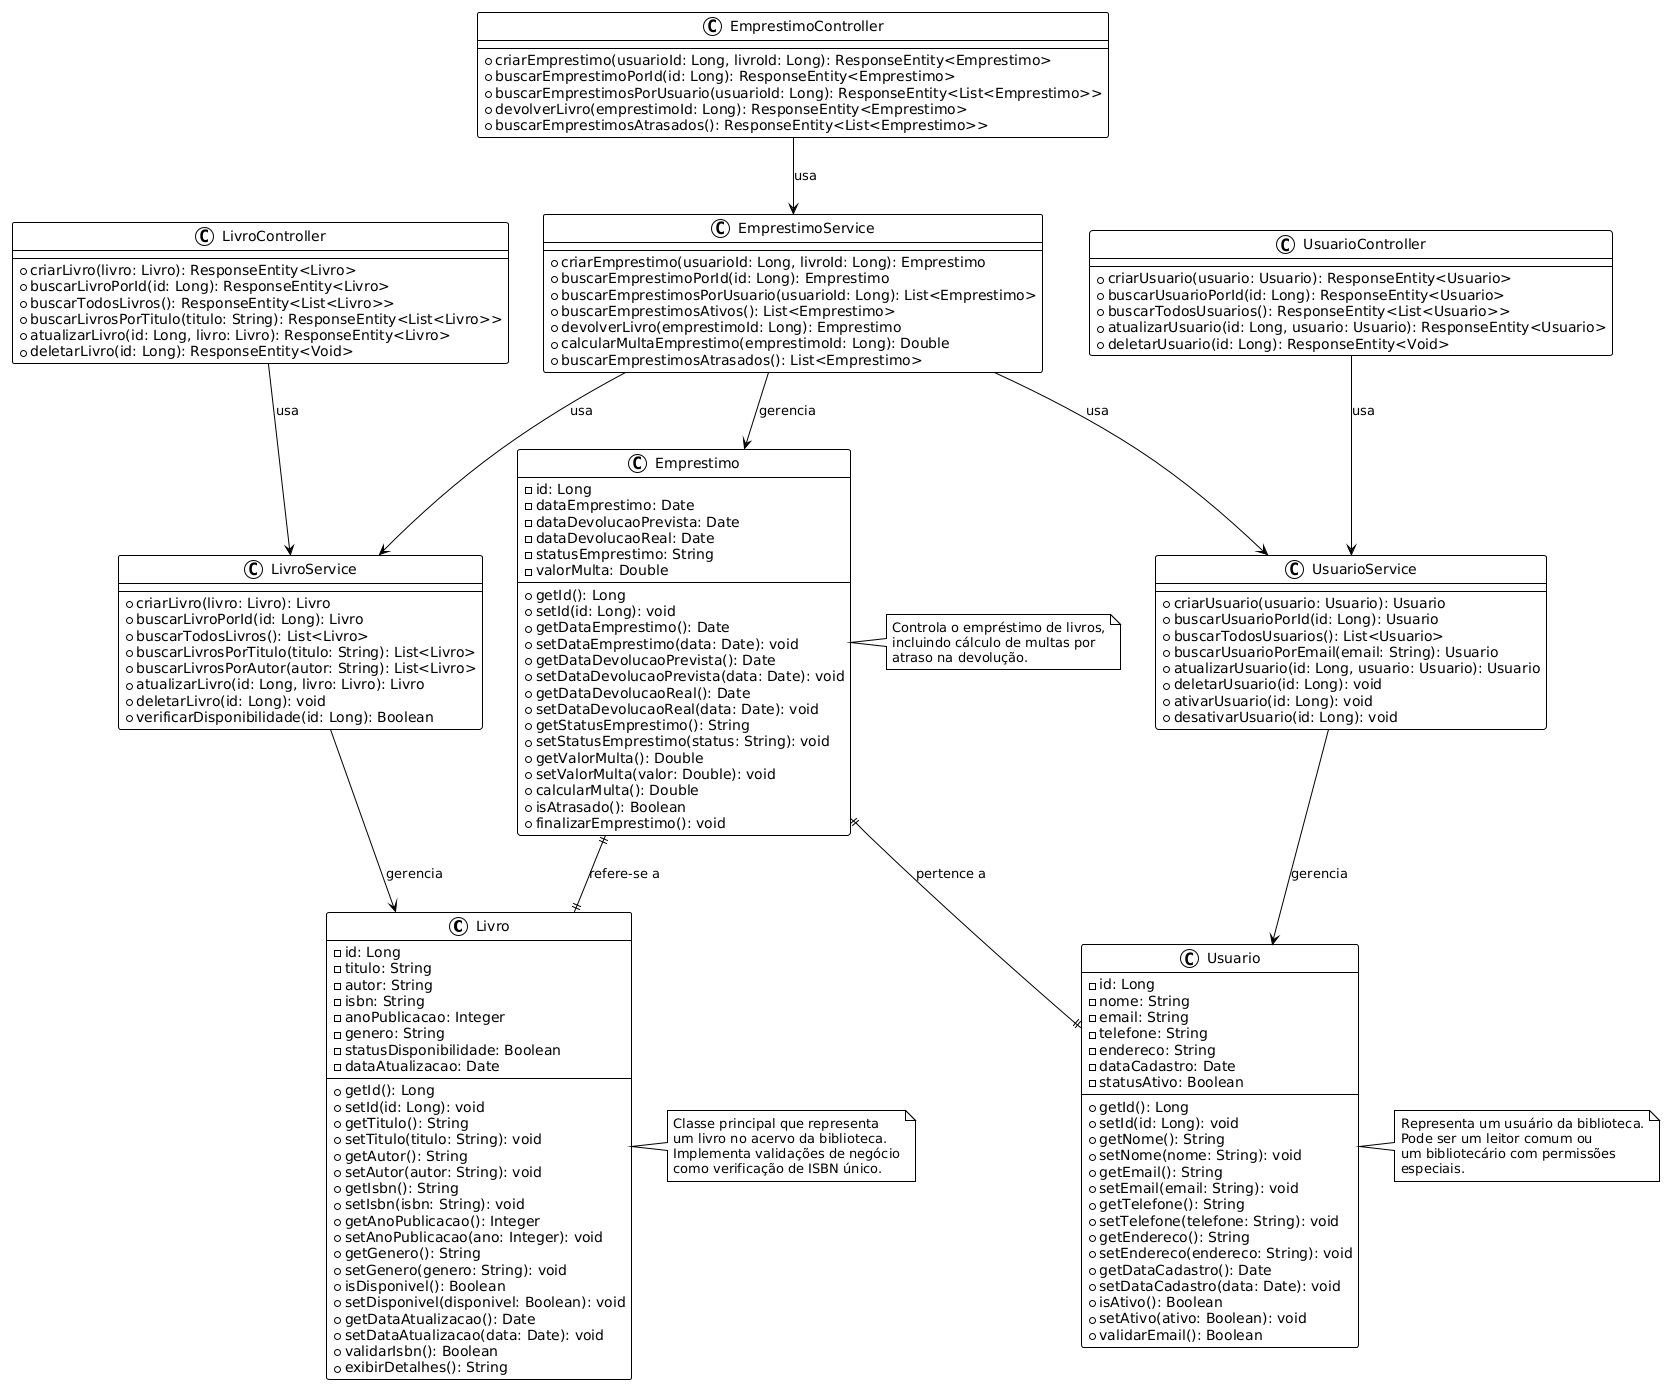

The diagram above was rendered by PlantUML. Its source (embedded in the PNG):
@startuml
!theme plain

class Livro {
    - id: Long
    - titulo: String
    - autor: String
    - isbn: String
    - anoPublicacao: Integer
    - genero: String
    - statusDisponibilidade: Boolean
    - dataAtualizacao: Date
    
    + getId(): Long
    + setId(id: Long): void
    + getTitulo(): String
    + setTitulo(titulo: String): void
    + getAutor(): String
    + setAutor(autor: String): void
    + getIsbn(): String
    + setIsbn(isbn: String): void
    + getAnoPublicacao(): Integer
    + setAnoPublicacao(ano: Integer): void
    + getGenero(): String
    + setGenero(genero: String): void
    + isDisponivel(): Boolean
    + setDisponivel(disponivel: Boolean): void
    + getDataAtualizacao(): Date
    + setDataAtualizacao(data: Date): void
    + validarIsbn(): Boolean
    + exibirDetalhes(): String
}

class Usuario {
    - id: Long
    - nome: String
    - email: String
    - telefone: String
    - endereco: String
    - dataCadastro: Date
    - statusAtivo: Boolean
    
    + getId(): Long
    + setId(id: Long): void
    + getNome(): String
    + setNome(nome: String): void
    + getEmail(): String
    + setEmail(email: String): void
    + getTelefone(): String
    + setTelefone(telefone: String): void
    + getEndereco(): String
    + setEndereco(endereco: String): void
    + getDataCadastro(): Date
    + setDataCadastro(data: Date): void
    + isAtivo(): Boolean
    + setAtivo(ativo: Boolean): void
    + validarEmail(): Boolean
}

class Emprestimo {
    - id: Long
    - dataEmprestimo: Date
    - dataDevolucaoPrevista: Date
    - dataDevolucaoReal: Date
    - statusEmprestimo: String
    - valorMulta: Double
    
    + getId(): Long
    + setId(id: Long): void
    + getDataEmprestimo(): Date
    + setDataEmprestimo(data: Date): void
    + getDataDevolucaoPrevista(): Date
    + setDataDevolucaoPrevista(data: Date): void
    + getDataDevolucaoReal(): Date
    + setDataDevolucaoReal(data: Date): void
    + getStatusEmprestimo(): String
    + setStatusEmprestimo(status: String): void
    + getValorMulta(): Double
    + setValorMulta(valor: Double): void
    + calcularMulta(): Double
    + isAtrasado(): Boolean
    + finalizarEmprestimo(): void
}

class LivroService {
    + criarLivro(livro: Livro): Livro
    + buscarLivroPorId(id: Long): Livro
    + buscarTodosLivros(): List<Livro>
    + buscarLivrosPorTitulo(titulo: String): List<Livro>
    + buscarLivrosPorAutor(autor: String): List<Livro>
    + atualizarLivro(id: Long, livro: Livro): Livro
    + deletarLivro(id: Long): void
    + verificarDisponibilidade(id: Long): Boolean
}

class UsuarioService {
    + criarUsuario(usuario: Usuario): Usuario
    + buscarUsuarioPorId(id: Long): Usuario
    + buscarTodosUsuarios(): List<Usuario>
    + buscarUsuarioPorEmail(email: String): Usuario
    + atualizarUsuario(id: Long, usuario: Usuario): Usuario
    + deletarUsuario(id: Long): void
    + ativarUsuario(id: Long): void
    + desativarUsuario(id: Long): void
}

class EmprestimoService {
    + criarEmprestimo(usuarioId: Long, livroId: Long): Emprestimo
    + buscarEmprestimoPorId(id: Long): Emprestimo
    + buscarEmprestimosPorUsuario(usuarioId: Long): List<Emprestimo>
    + buscarEmprestimosAtivos(): List<Emprestimo>
    + devolverLivro(emprestimoId: Long): Emprestimo
    + calcularMultaEmprestimo(emprestimoId: Long): Double
    + buscarEmprestimosAtrasados(): List<Emprestimo>
}

class LivroController {
    + criarLivro(livro: Livro): ResponseEntity<Livro>
    + buscarLivroPorId(id: Long): ResponseEntity<Livro>
    + buscarTodosLivros(): ResponseEntity<List<Livro>>
    + buscarLivrosPorTitulo(titulo: String): ResponseEntity<List<Livro>>
    + atualizarLivro(id: Long, livro: Livro): ResponseEntity<Livro>
    + deletarLivro(id: Long): ResponseEntity<Void>
}

class UsuarioController {
    + criarUsuario(usuario: Usuario): ResponseEntity<Usuario>
    + buscarUsuarioPorId(id: Long): ResponseEntity<Usuario>
    + buscarTodosUsuarios(): ResponseEntity<List<Usuario>>
    + atualizarUsuario(id: Long, usuario: Usuario): ResponseEntity<Usuario>
    + deletarUsuario(id: Long): ResponseEntity<Void>
}

class EmprestimoController {
    + criarEmprestimo(usuarioId: Long, livroId: Long): ResponseEntity<Emprestimo>
    + buscarEmprestimoPorId(id: Long): ResponseEntity<Emprestimo>
    + buscarEmprestimosPorUsuario(usuarioId: Long): ResponseEntity<List<Emprestimo>>
    + devolverLivro(emprestimoId: Long): ResponseEntity<Emprestimo>
    + buscarEmprestimosAtrasados(): ResponseEntity<List<Emprestimo>>
}

' Relacionamentos
Emprestimo ||--|| Usuario : "pertence a"
Emprestimo ||--|| Livro : "refere-se a"

LivroController --> LivroService : "usa"
UsuarioController --> UsuarioService : "usa"
EmprestimoController --> EmprestimoService : "usa"

LivroService --> Livro : "gerencia"
UsuarioService --> Usuario : "gerencia"
EmprestimoService --> Emprestimo : "gerencia"
EmprestimoService --> LivroService : "usa"
EmprestimoService --> UsuarioService : "usa"

note right of Livro
    Classe principal que representa
    um livro no acervo da biblioteca.
    Implementa validações de negócio
    como verificação de ISBN único.
end note

note right of Usuario
    Representa um usuário da biblioteca.
    Pode ser um leitor comum ou
    um bibliotecário com permissões
    especiais.
end note

note right of Emprestimo
    Controla o empréstimo de livros,
    incluindo cálculo de multas por
    atraso na devolução.
end note

@enduml